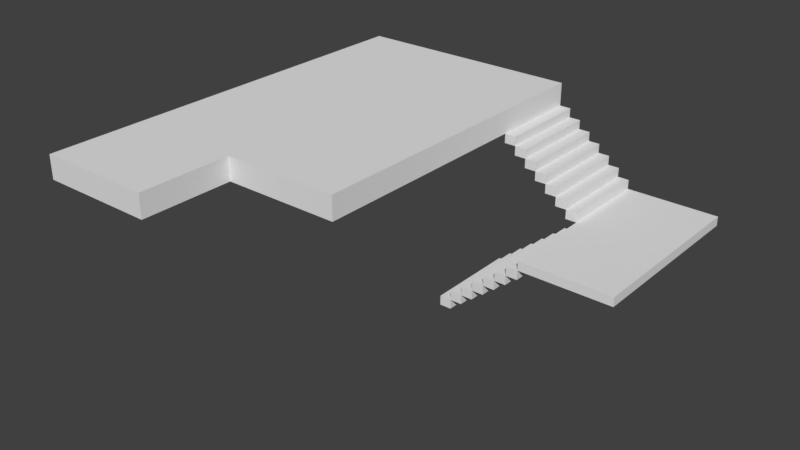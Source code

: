 # Source: untitled.blend  (saved by Blender 2.78.0; exported with 4.5.12 LTS)
import bpy
from mathutils import Matrix  # noqa: F401  (used for matrix-valued properties, if any)

bpy.ops.wm.read_factory_settings(use_empty=True)
scene = bpy.context.scene
scene.name = 'Scene'

# ---- collections
col_collection_1 = bpy.data.collections.new('Collection 1'); scene.collection.children.link(col_collection_1)

# ---- materials (node trees are filled in below, after node groups)
mat_middlefloor_mat = bpy.data.materials.new('MiddleFloor_mat')
mat_middlefloor_mat.alpha_threshold = 0.0
mat_middlefloor_mat.use_transparent_shadow = False
mat_middlefloor_mat.roughness = 0.5
mat_stairs_mat = bpy.data.materials.new('Stairs_mat')
mat_stairs_mat.alpha_threshold = 0.0
mat_stairs_mat.use_transparent_shadow = False
mat_stairs_mat.specular_color = (0.5071, 0.5071, 0.5071)
mat_stairs_mat.roughness = 0.5
mat_stairs_mat.specular_intensity = 0.7912
mat_floor_mat = bpy.data.materials.new('Floor_mat')
mat_floor_mat.alpha_threshold = 0.0
mat_floor_mat.use_transparent_shadow = False
mat_floor_mat.roughness = 0.5
mat_floor_mat.specular_intensity = 0.02198
mat_ceiling_mat = bpy.data.materials.new('Ceiling_mat')
mat_ceiling_mat.alpha_threshold = 0.0
mat_ceiling_mat.use_transparent_shadow = False
mat_ceiling_mat.roughness = 0.5

# ---- material node trees

# ---- world
world_world = bpy.data.worlds.new('World'); scene.world = world_world
world_world.color = (0.05088, 0.05088, 0.05088)
world_world.use_sun_shadow = False
world_world.sun_shadow_jitter_overblur = 0.0
world_world.cycles.sampling_method = 'MANUAL'

# ---- meshes
me_003 = bpy.data.meshes.new('Куб.003')
me_003.from_pydata([(-1.0, -2.0, -0.1), (-1.0, -2.0, 0.1), (-1.0, 2.0, -0.1), (-1.0, 2.0, 0.1), (1.0, -2.0, -0.1), (1.0, -2.0, 0.1), (1.0, 2.0, -0.1), (1.0, 2.0, 0.1)], [], [(0, 1, 3, 2), (2, 3, 7, 6), (6, 7, 5, 4), (4, 5, 1, 0), (2, 6, 4, 0), (7, 3, 1, 5)])
_uv = me_003.uv_layers.new(name='UVКарта')
_uv.uv.foreach_set('vector', [0.0001891, 0.9123, 0.000189, 0.8689, 0.8681, 0.8689, 0.8681, 0.9123, 0.4345, 0.9998, 0.4345, 0.9564, 0.8685, 0.9564, 0.8685, 0.9998, 0.8681, 0.9126, 0.8681, 0.956, 0.000189, 0.956, 0.000189, 0.9126, 0.4341, 0.9564, 0.4341, 0.9998, 0.000189, 0.9998, 0.000189, 0.9564, 0.8681, 0.4345, 0.8681, 0.8685, 0.000189, 0.8685, 0.000189, 0.4345, 0.8681, 0.000189, 0.8681, 0.4341, 0.000189, 0.4341, 0.000189, 0.000189])
me_003.materials.append(mat_middlefloor_mat)
me_003.use_remesh_preserve_volume = False
me_003.use_remesh_preserve_attributes = False
me_003.use_mirror_vertex_groups = False
me_003.update()
me_002 = bpy.data.meshes.new('Куб.002')
me_002.from_pydata([(-1.0, -1.0, -1.0), (-1.0, -1.0, 1.0), (-1.0, 1.0, -1.0), (-1.0, 1.0, 1.0), (1.0, -1.0, -1.0), (1.0, -1.0, 1.0), (1.0, 1.0, -1.0), (1.0, 1.0, 1.0)], [], [(0, 1, 3, 2), (2, 3, 7, 6), (6, 7, 5, 4), (4, 5, 1, 0), (2, 6, 4, 0), (7, 3, 1, 5)])
_uv = me_002.uv_layers.new(name='UVКарта')
_uv.uv.foreach_set('vector', [0.9924, 0.4843, 0.9924, 0.5925, 0.01262, 0.5925, 0.01262, 0.4843, 0.144, 0.859, 0.144, 0.9675, 0.01262, 0.9675, 0.01262, 0.859, 0.9924, 0.6104, 0.9924, 0.7185, 0.01262, 0.7185, 0.01262, 0.6104, 0.301, 0.859, 0.301, 0.9675, 0.1696, 0.9675, 0.1696, 0.859, 0.01262, 0.4631, 0.01262, 0.3549, 0.9924, 0.3549, 0.9924, 0.4631, 0.9924, 0.7364, 0.9924, 0.8445, 0.01262, 0.8445, 0.01262, 0.7364])
me_002.materials.append(mat_stairs_mat)
me_002.use_remesh_preserve_volume = False
me_002.use_remesh_preserve_attributes = False
me_002.use_mirror_vertex_groups = False
me_002.update()
me_001 = bpy.data.meshes.new('Куб.001')
me_001.from_pydata([(-1.0, -1.0, -1.0), (-1.0, -1.0, 1.0), (-1.0, 1.0, -1.0), (-1.0, 1.0, 1.0), (1.0, -1.0, -1.0), (1.0, -1.0, 1.0), (1.0, 1.0, -1.0), (1.0, 1.0, 1.0)], [], [(0, 1, 3, 2), (2, 3, 7, 6), (6, 7, 5, 4), (4, 5, 1, 0), (2, 6, 4, 0), (7, 3, 1, 5)])
_uv = me_001.uv_layers.new(name='UVКарта')
_uv.uv.foreach_set('vector', [0.9924, 0.4843, 0.9924, 0.5925, 0.01262, 0.5925, 0.01262, 0.4843, 0.144, 0.859, 0.144, 0.9675, 0.01262, 0.9675, 0.01262, 0.859, 0.9924, 0.6104, 0.9924, 0.7185, 0.01262, 0.7185, 0.01262, 0.6104, 0.301, 0.859, 0.301, 0.9675, 0.1696, 0.9675, 0.1696, 0.859, 0.01262, 0.4631, 0.01262, 0.3549, 0.9924, 0.3549, 0.9924, 0.4631, 0.9924, 0.7364, 0.9924, 0.8445, 0.01262, 0.8445, 0.01262, 0.7364])
me_001.materials.append(mat_stairs_mat)
me_001.use_remesh_preserve_volume = False
me_001.use_remesh_preserve_attributes = False
me_001.use_mirror_vertex_groups = False
me_001.update()
me_x = bpy.data.meshes.new('Куб')
me_x.from_pydata([(-1.5, -3.5, -0.25), (-1.5, -3.5, 0.25), (-1.5, 3.5, -0.25), (-1.5, 3.5, 0.25), (1.5, -3.5, -0.25), (1.5, -3.5, 0.25), (1.5, 3.5, -0.25), (1.5, 3.5, 0.25), (0.0, 3.5, -0.25), (0.0, 3.5, 0.25), (0.0, -3.5, -0.25), (0.0, -3.5, 0.25), (-1.5, -5.487, -0.25), (-1.5, -5.487, 0.25), (0.0, -5.487, 0.25), (0.0, -5.487, -0.25)], [], [(0, 1, 3, 2), (8, 9, 7, 6), (6, 7, 5, 4), (11, 1, 13, 14), (8, 6, 4, 10), (9, 3, 1, 11), (7, 9, 11, 5), (2, 8, 10, 0), (4, 5, 11, 10), (2, 3, 9, 8), (15, 14, 13, 12), (1, 0, 12, 13), (0, 10, 15, 12), (10, 11, 14, 15)])
me_x.polygons.foreach_set('material_index', [1, 1, 1, 0, 1, 0, 0, 1, 1, 1, 1, 1, 1, 1])
_uv = me_x.uv_layers.new(name='UVКарта')
_uv.uv.foreach_set('vector', [0.939, 0.006906, 0.99, 0.006906, 0.99, 0.7211, 0.939, 0.7211, 0.1457, 0.4621, 0.1996, 0.4621, 0.1996, 0.6825, 0.1457, 0.6825, 0.7286, 0.9362, 0.7286, 0.9872, 0.01438, 0.9872, 0.01438, 0.9362, 0.2153, 0.6928, 0.2153, 0.924, 0.01248, 0.924, 0.01248, 0.6928, 0.9266, 0.226, 0.9266, 0.4458, 0.2124, 0.4458, 0.2124, 0.226, 0.9295, 0.6928, 0.9295, 0.924, 0.2153, 0.924, 0.2153, 0.6928, 0.9295, 0.4616, 0.9295, 0.6928, 0.2153, 0.6928, 0.2153, 0.4616, 0.9266, 0.006153, 0.9266, 0.226, 0.2124, 0.226, 0.2124, 0.006153, 0.01362, 0.2427, 0.0675, 0.2427, 0.0675, 0.4626, 0.01362, 0.4626, 0.1457, 0.2422, 0.1996, 0.2422, 0.1996, 0.4621, 0.1457, 0.4621, 0.07658, 0.4639, 0.1305, 0.4639, 0.1305, 0.6837, 0.07658, 0.6837, 0.06122, 0.6782, 0.0102, 0.6782, 0.0102, 0.4754, 0.06122, 0.4754, 0.2124, 0.006153, 0.2124, 0.226, 0.00964, 0.226, 0.00964, 0.006153, 0.07798, 0.2478, 0.129, 0.2478, 0.129, 0.4506, 0.07798, 0.4506])
me_x.materials.append(mat_floor_mat)
me_x.materials.append(mat_ceiling_mat)
me_x.use_remesh_preserve_volume = False
me_x.use_remesh_preserve_attributes = False
me_x.use_mirror_vertex_groups = False
me_x.update()

# ---- objects
ob_middlefloor = bpy.data.objects.new('MiddleFloor', me_003)
ob_stairs_001 = bpy.data.objects.new('Stairs.001', me_002)
ob_stairs = bpy.data.objects.new('Stairs', me_001)
ob_floor = bpy.data.objects.new('Floor', me_x)

# ---- transforms, parenting, visibility, modifiers, constraints
ob_middlefloor.location = (5.25, 1.5, -1.75)
ob_middlefloor.lineart.crease_threshold = 0.0
ob_stairs_001.location = (4.125, 0.5, -1.95)
ob_stairs_001.rotation_euler = (0.0, -0.0, 3.142)
ob_stairs_001.scale = (0.125, 1.0, 0.1)
ob_stairs_001.lineart.crease_threshold = 0.0
_m = ob_stairs_001.modifiers.new('Массив', 'ARRAY')
_m.count = 7
_m.constant_offset_displace = (0.0, 0.0, 0.0)
_m.relative_offset_displace = (1.0, 0.0, -1.0)
ob_stairs.location = (2.625, 2.5, -0.35)
ob_stairs.scale = (0.125, 1.0, 0.1)
ob_stairs.lineart.crease_threshold = 0.0
_m = ob_stairs.modifiers.new('Массив', 'ARRAY')
_m.count = 7
_m.constant_offset_displace = (0.0, 0.0, 0.0)
_m.relative_offset_displace = (1.0, 0.0, -1.0)
ob_floor.location = (0.0, 0.0, 0.0)
ob_floor.scale = (1.667, 1.0, 1.0)
ob_floor.lineart.crease_threshold = 0.0

# ---- collection membership
col_collection_1.objects.link(ob_middlefloor)
col_collection_1.objects.link(ob_stairs_001)
col_collection_1.objects.link(ob_stairs)
col_collection_1.objects.link(ob_floor)

# ---- scene / render settings (as saved in the file)
scene.frame_start = 1; scene.frame_end = 250; scene.frame_set(1)
scene.render.engine = 'BLENDER_EEVEE_NEXT'
scene.render.resolution_percentage = 50
scene.render.dither_intensity = 0.0
scene.render.bake_margin = 6
scene.render.bake_bias = 0.0
scene.cycles.use_denoising = False
scene.cycles.samples = 128
scene.cycles.sampling_pattern = 'TABULATED_SOBOL'
scene.cycles.light_sampling_threshold = 0.0
scene.cycles.use_adaptive_sampling = False
scene.cycles.use_light_tree = False
scene.cycles.blur_glossy = 0.0
scene.cycles.sample_clamp_indirect = 0.0
scene.view_settings.view_transform = 'Standard'
bpy.context.view_layer.update()

# ---- added for rendering (the .blend has no active camera and no usable light): camera, sun
cam_auto = bpy.data.cameras.new('AutoCamera')
cam_auto.lens = 50.0
cam_auto.sensor_width = 36.0
cam_auto.clip_end = 1000.0
ob_auto_camera = bpy.data.objects.new('AutoCamera', cam_auto)
scene.collection.objects.link(ob_auto_camera)
ob_auto_camera.location = (13.9238, -15.4522, 8.13901)
ob_auto_camera.rotation_euler = (1.09748, -7.21219e-08, 0.694738)
scene.camera = ob_auto_camera
light_auto_sun = bpy.data.lights.new('AutoSun', 'SUN')
light_auto_sun.energy = 3.0
light_auto_sun.angle = 0.0523599
ob_auto_sun = bpy.data.objects.new('AutoSun', light_auto_sun)
scene.collection.objects.link(ob_auto_sun)
ob_auto_sun.rotation_euler = (0.872665, 0.174533, 0.523599)
bpy.context.view_layer.update()
